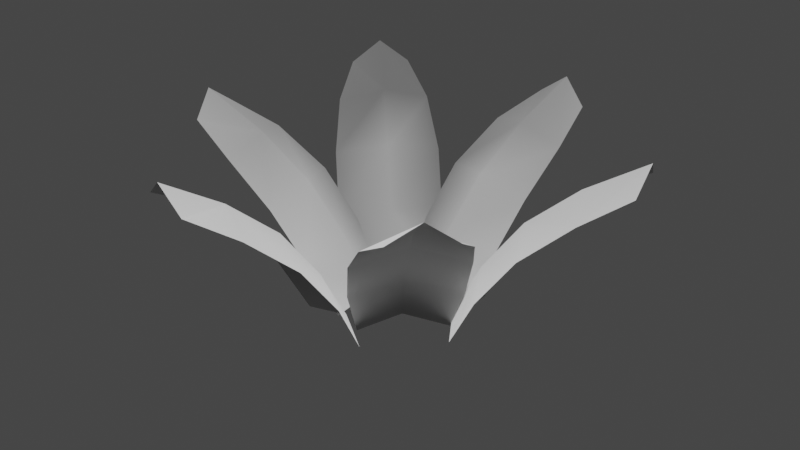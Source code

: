 # Source: Grass.blend  (saved by Blender 3.6.11; exported with 4.5.12 LTS)
import bpy
from mathutils import Matrix  # noqa: F401  (used for matrix-valued properties, if any)

bpy.ops.wm.read_factory_settings(use_empty=True)
scene = bpy.context.scene
scene.name = 'Scene'

# ---- collections
col_collection = bpy.data.collections.new('Collection'); scene.collection.children.link(col_collection)

# ---- materials (node trees are filled in below, after node groups)
mat_grass = bpy.data.materials.new('Grass')
mat_grass.use_transparent_shadow = False

# ---- material node trees
mat_grass.use_nodes = True; mat_grass.node_tree.nodes.clear()
_N = mat_grass.node_tree.nodes; _L = mat_grass.node_tree.links
n0 = _N.new('ShaderNodeBsdfPrincipled'); n0.name = 'Principled BSDF'; n0.location = (10, 300)
n0.distribution = 'GGX'
n0.subsurface_method = 'RANDOM_WALK_SKIN'
n0.inputs[3].default_value = 1.45
n0.inputs[27].default_value = (0.0, 0.0, 0.0, 1.0)
n0.inputs[28].default_value = 1.0
n1 = _N.new('ShaderNodeOutputMaterial'); n1.name = 'Material Output'; n1.location = (300, 300)
_L.new(n0.outputs[0], n1.inputs[0])
n1.is_active_output = True

# ---- world
world_world = bpy.data.worlds.new('World'); scene.world = world_world
world_world.use_nodes = True; world_world.node_tree.nodes.clear()
_N = world_world.node_tree.nodes; _L = world_world.node_tree.links
n0 = _N.new('ShaderNodeOutputWorld'); n0.name = 'World Output'; n0.location = (300, 300)
n1 = _N.new('ShaderNodeBackground'); n1.name = 'Background'; n1.location = (10, 300)
n1.inputs[0].default_value = (0.05088, 0.05088, 0.05088, 1.0)
_L.new(n1.outputs[0], n0.inputs[0])
n0.is_active_output = True
world_world.color = (0.05088, 0.05088, 0.05088)
world_world.use_sun_shadow = False
world_world.sun_shadow_jitter_overblur = 0.0

# ---- meshes
me_plane = bpy.data.meshes.new('Plane')
me_plane.from_pydata([(-0.4482, 0.7466, 0.6529), (-0.2725, 0.6175, 0.4683), (-0.1554, 0.4985, 0.2387), (-0.3827, 0.1, 0.0), (-0.7466, 0.4482, 0.6529), (-0.4985, 0.1554, 0.2387), (-0.6175, 0.2725, 0.4683), (-0.1, 0.3827, 0.0), (-0.8317, 0.6403, 0.7728), (-0.6403, 0.8317, 0.7728), (-0.567, 0.567, 0.7119), (-0.4071, 0.4071, 0.5178), (-0.2829, 0.2829, 0.2768), (-0.1953, 0.1953, 0.03301), (-0.7512, 0.7512, 0.8716), (-0.7341, 0.02178, 0.6529), (-0.5344, 0.1094, 0.4683), (-0.3728, 0.1512, 0.2387), (-0.1414, -0.2448, 0.0), (-0.6248, -0.3859, 0.6529), (-0.2473, -0.3174, 0.2387), (-0.4081, -0.3619, 0.4683), (-0.2448, 0.1414, 0.0), (-0.8337, -0.3635, 0.7728), (-0.9038, -0.1021, 0.7728), (-0.638, -0.1709, 0.7119), (-0.4195, -0.1124, 0.5178), (-0.2499, -0.06696, 0.2768), (-0.1302, -0.03489, 0.03301), (-0.8896, -0.2384, 0.8716), (-0.4319, -0.7522, 0.6529), (-0.4079, -0.5355, 0.4683), (-0.3634, -0.3747, 0.2387), (0.09534, -0.3722, 0.0), (-0.02423, -0.8615, 0.6529), (0.1052, -0.5002, 0.2387), (0.06335, -0.6618, 0.4683), (-0.2908, -0.2688, 0.0), (-0.1481, -1.031, 0.7728), (-0.4095, -0.9611, 0.7728), (-0.217, -0.7654, 0.7119), (-0.1584, -0.5469, 0.5178), (-0.113, -0.3773, 0.2768), (-0.0809, -0.2576, 0.03301), (-0.2844, -1.017, 0.8716), (0.3482, -0.6466, 0.6529), (0.1725, -0.5175, 0.4683), (0.05545, -0.3985, 0.2387), (0.2827, 2.98e-08, 0.0), (0.6466, -0.3482, 0.6529), (0.3985, -0.05545, 0.2387), (0.5175, -0.1725, 0.4683), (2.98e-08, -0.2827, 0.0), (0.7317, -0.5403, 0.7728), (0.5403, -0.7317, 0.7728), (0.467, -0.467, 0.7119), (0.3071, -0.3071, 0.5178), (0.1829, -0.1829, 0.2768), (0.09533, -0.09533, 0.03301), (0.6512, -0.6512, 0.8716), (0.8473, 0.01361, 0.6529), (0.6476, -0.07397, 0.4683), (0.4861, -0.1158, 0.2387), (0.2546, 0.2802, 0.0), (0.7381, 0.4213, 0.6529), (0.3605, 0.3528, 0.2387), (0.5214, 0.3973, 0.4683), (0.3581, -0.106, 0.0), (0.947, 0.3989, 0.7728), (1.017, 0.1375, 0.7728), (0.7512, 0.2063, 0.7119), (0.5327, 0.1478, 0.5178), (0.3632, 0.1024, 0.2768), (0.2435, 0.07028, 0.03301), (1.003, 0.2738, 0.8716), (0.3859, 0.6248, 0.6529), (0.3619, 0.4081, 0.4683), (0.3174, 0.2473, 0.2387), (-0.1414, 0.2448, 0.0), (-0.02178, 0.7341, 0.6529), (-0.1512, 0.3728, 0.2387), (-0.1094, 0.5344, 0.4683), (0.2448, 0.1414, 0.0), (0.1021, 0.9038, 0.7728), (0.3635, 0.8337, 0.7728), (0.1709, 0.638, 0.7119), (0.1124, 0.4195, 0.5178), (0.06696, 0.2499, 0.2768), (0.03489, 0.1302, 0.03301), (0.2384, 0.8896, 0.8716)], [], [(12, 13, 7, 2), (11, 1, 0, 10), (12, 2, 1, 11), (14, 10, 0, 9), (8, 4, 10, 14), (5, 12, 11, 6), (6, 11, 10, 4), (5, 3, 13, 12), (27, 28, 22, 17), (26, 16, 15, 25), (27, 17, 16, 26), (29, 25, 15, 24), (23, 19, 25, 29), (20, 27, 26, 21), (21, 26, 25, 19), (20, 18, 28, 27), (42, 43, 37, 32), (41, 31, 30, 40), (42, 32, 31, 41), (44, 40, 30, 39), (38, 34, 40, 44), (35, 42, 41, 36), (36, 41, 40, 34), (35, 33, 43, 42), (57, 58, 52, 47), (56, 46, 45, 55), (57, 47, 46, 56), (59, 55, 45, 54), (53, 49, 55, 59), (50, 57, 56, 51), (51, 56, 55, 49), (50, 48, 58, 57), (72, 73, 67, 62), (71, 61, 60, 70), (72, 62, 61, 71), (74, 70, 60, 69), (68, 64, 70, 74), (65, 72, 71, 66), (66, 71, 70, 64), (65, 63, 73, 72), (87, 88, 82, 77), (86, 76, 75, 85), (87, 77, 76, 86), (89, 85, 75, 84), (83, 79, 85, 89), (80, 87, 86, 81), (81, 86, 85, 79), (80, 78, 88, 87)])
me_plane.polygons.foreach_set('use_smooth', [True] * 48)
_uv = me_plane.uv_layers.new(name='UVMap')
_uv.uv.foreach_set('vector', [0.5002, 0.2469, 0.5002, 0.003997, 0.9915, 0.003997, 0.9915, 0.2469, 0.5002, 0.5047, 0.9915, 0.5047, 0.9915, 0.7637, 0.5002, 0.7637, 0.5002, 0.2469, 0.9915, 0.2469, 0.9915, 0.5047, 0.5002, 0.5047, 0.5002, 0.9987, 0.5002, 0.7637, 0.9915, 0.7637, 0.9915, 0.9987, 0.008827, 0.9987, 0.008827, 0.7637, 0.5002, 0.7637, 0.5002, 0.9987, 0.008827, 0.2469, 0.5002, 0.2469, 0.5002, 0.5047, 0.008827, 0.5047, 0.008827, 0.5047, 0.5002, 0.5047, 0.5002, 0.7637, 0.008827, 0.7637, 0.008827, 0.2469, 0.008827, 0.003997, 0.5002, 0.003997, 0.5002, 0.2469, 0.5002, 0.2469, 0.5002, 0.003997, 0.9915, 0.003997, 0.9915, 0.2469, 0.5002, 0.5047, 0.9915, 0.5047, 0.9915, 0.7637, 0.5002, 0.7637, 0.5002, 0.2469, 0.9915, 0.2469, 0.9915, 0.5047, 0.5002, 0.5047, 0.5002, 0.9987, 0.5002, 0.7637, 0.9915, 0.7637, 0.9915, 0.9987, 0.008827, 0.9987, 0.008827, 0.7637, 0.5002, 0.7637, 0.5002, 0.9987, 0.008827, 0.2469, 0.5002, 0.2469, 0.5002, 0.5047, 0.008827, 0.5047, 0.008827, 0.5047, 0.5002, 0.5047, 0.5002, 0.7637, 0.008827, 0.7637, 0.008827, 0.2469, 0.008827, 0.003997, 0.5002, 0.003997, 0.5002, 0.2469, 0.5002, 0.2469, 0.5002, 0.003997, 0.9915, 0.003997, 0.9915, 0.2469, 0.5002, 0.5047, 0.9915, 0.5047, 0.9915, 0.7637, 0.5002, 0.7637, 0.5002, 0.2469, 0.9915, 0.2469, 0.9915, 0.5047, 0.5002, 0.5047, 0.5002, 0.9987, 0.5002, 0.7637, 0.9915, 0.7637, 0.9915, 0.9987, 0.008827, 0.9987, 0.008827, 0.7637, 0.5002, 0.7637, 0.5002, 0.9987, 0.008827, 0.2469, 0.5002, 0.2469, 0.5002, 0.5047, 0.008827, 0.5047, 0.008827, 0.5047, 0.5002, 0.5047, 0.5002, 0.7637, 0.008827, 0.7637, 0.008827, 0.2469, 0.008827, 0.003997, 0.5002, 0.003997, 0.5002, 0.2469, 0.5002, 0.2469, 0.5002, 0.003997, 0.9915, 0.003997, 0.9915, 0.2469, 0.5002, 0.5047, 0.9915, 0.5047, 0.9915, 0.7637, 0.5002, 0.7637, 0.5002, 0.2469, 0.9915, 0.2469, 0.9915, 0.5047, 0.5002, 0.5047, 0.5002, 0.9987, 0.5002, 0.7637, 0.9915, 0.7637, 0.9915, 0.9987, 0.008827, 0.9987, 0.008827, 0.7637, 0.5002, 0.7637, 0.5002, 0.9987, 0.008827, 0.2469, 0.5002, 0.2469, 0.5002, 0.5047, 0.008827, 0.5047, 0.008827, 0.5047, 0.5002, 0.5047, 0.5002, 0.7637, 0.008827, 0.7637, 0.008827, 0.2469, 0.008827, 0.003997, 0.5002, 0.003997, 0.5002, 0.2469, 0.5002, 0.2469, 0.5002, 0.003997, 0.9915, 0.003997, 0.9915, 0.2469, 0.5002, 0.5047, 0.9915, 0.5047, 0.9915, 0.7637, 0.5002, 0.7637, 0.5002, 0.2469, 0.9915, 0.2469, 0.9915, 0.5047, 0.5002, 0.5047, 0.5002, 0.9987, 0.5002, 0.7637, 0.9915, 0.7637, 0.9915, 0.9987, 0.008827, 0.9987, 0.008827, 0.7637, 0.5002, 0.7637, 0.5002, 0.9987, 0.008827, 0.2469, 0.5002, 0.2469, 0.5002, 0.5047, 0.008827, 0.5047, 0.008827, 0.5047, 0.5002, 0.5047, 0.5002, 0.7637, 0.008827, 0.7637, 0.008827, 0.2469, 0.008827, 0.003997, 0.5002, 0.003997, 0.5002, 0.2469, 0.5002, 0.2469, 0.5002, 0.003997, 0.9915, 0.003997, 0.9915, 0.2469, 0.5002, 0.5047, 0.9915, 0.5047, 0.9915, 0.7637, 0.5002, 0.7637, 0.5002, 0.2469, 0.9915, 0.2469, 0.9915, 0.5047, 0.5002, 0.5047, 0.5002, 0.9987, 0.5002, 0.7637, 0.9915, 0.7637, 0.9915, 0.9987, 0.008827, 0.9987, 0.008827, 0.7637, 0.5002, 0.7637, 0.5002, 0.9987, 0.008827, 0.2469, 0.5002, 0.2469, 0.5002, 0.5047, 0.008827, 0.5047, 0.008827, 0.5047, 0.5002, 0.5047, 0.5002, 0.7637, 0.008827, 0.7637, 0.008827, 0.2469, 0.008827, 0.003997, 0.5002, 0.003997, 0.5002, 0.2469])
me_plane.materials.append(mat_grass)
me_plane.update()
me_plane.normals_split_custom_set([tuple(v) for v in zip(*[iter([-0.1989, 0.1988, 0.9596, -0.1989, 0.1989, 0.9596, -2.956e-05, 0.2812, 0.9596, -0.1005, 0.5053, 0.8571, -0.1989, 0.1989, 0.9596, -0.1971, 0.4761, 0.857, -0.2862, 0.4284, 0.8571, -0.3644, 0.3643, 0.857, -0.1989, 0.1988, 0.9596, -0.1005, 0.5053, 0.8571, -0.1971, 0.4761, 0.857, -0.1989, 0.1989, 0.9596, -0.3643, 0.3644, 0.857, -0.3644, 0.3643, 0.857, -0.2862, 0.4284, 0.8571, -0.2863, 0.4284, 0.857, -0.4284, 0.2863, 0.857, -0.4284, 0.2862, 0.857, -0.3644, 0.3643, 0.857, -0.3643, 0.3644, 0.857, -0.5053, 0.1005, 0.857, -0.1989, 0.1988, 0.9596, -0.1989, 0.1989, 0.9596, -0.476, 0.1972, 0.8571, -0.476, 0.1972, 0.8571, -0.1989, 0.1989, 0.9596, -0.3644, 0.3643, 0.857, -0.4284, 0.2862, 0.857, -0.5053, 0.1005, 0.857, -0.2812, 4.137e-05, 0.9596, -0.1989, 0.1989, 0.9596, -0.1989, 0.1988, 0.9596, -0.2716, -0.07288, 0.9596, -0.2717, -0.07285, 0.9596, -0.2436, 0.1406, 0.9596, -0.4879, 0.1656, 0.8571, -0.2717, -0.07283, 0.9596, -0.5108, 0.0673, 0.857, -0.5141, -0.03369, 0.8571, -0.4977, -0.1334, 0.857, -0.2716, -0.07288, 0.9596, -0.4879, 0.1656, 0.8571, -0.5108, 0.0673, 0.857, -0.2717, -0.07283, 0.9596, -0.4977, -0.1333, 0.857, -0.4977, -0.1334, 0.857, -0.5141, -0.03369, 0.8571, -0.5142, -0.0337, 0.857, -0.4621, -0.2279, 0.857, -0.4621, -0.2279, 0.857, -0.4977, -0.1334, 0.857, -0.4977, -0.1333, 0.857, -0.3397, -0.3874, 0.857, -0.2716, -0.07288, 0.9596, -0.2717, -0.07283, 0.9596, -0.4088, -0.3136, 0.8571, -0.4088, -0.3136, 0.8571, -0.2717, -0.07283, 0.9596, -0.4977, -0.1334, 0.857, -0.4621, -0.2279, 0.857, -0.3397, -0.3874, 0.857, -0.1406, -0.2435, 0.9596, -0.2717, -0.07285, 0.9596, -0.2716, -0.07288, 0.9596, -0.0727, -0.2717, 0.9596, -0.07276, -0.2717, 0.9596, -0.2435, -0.1406, 0.9596, -0.3874, -0.3397, 0.8571, -0.07276, -0.2717, 0.9596, -0.3137, -0.4088, 0.857, -0.2279, -0.4621, 0.8571, -0.1333, -0.4977, 0.857, -0.0727, -0.2717, 0.9596, -0.3874, -0.3397, 0.8571, -0.3137, -0.4088, 0.857, -0.07276, -0.2717, 0.9596, -0.1334, -0.4977, 0.857, -0.1333, -0.4977, 0.857, -0.2279, -0.4621, 0.8571, -0.2279, -0.4621, 0.857, -0.03373, -0.5141, 0.857, -0.03367, -0.5141, 0.857, -0.1333, -0.4977, 0.857, -0.1334, -0.4977, 0.857, 0.1656, -0.4879, 0.857, -0.0727, -0.2717, 0.9596, -0.07276, -0.2717, 0.9596, 0.06723, -0.5108, 0.8571, 0.06723, -0.5108, 0.8571, -0.07276, -0.2717, 0.9596, -0.1333, -0.4977, 0.857, -0.03367, -0.5141, 0.857, 0.1656, -0.4879, 0.857, 0.1406, -0.2436, 0.9596, -0.07276, -0.2717, 0.9596, -0.0727, -0.2717, 0.9596, 0.1989, -0.1988, 0.9596, 0.1989, -0.1989, 0.9596, 2.968e-05, -0.2812, 0.9596, 0.1005, -0.5053, 0.8571, 0.1989, -0.1989, 0.9596, 0.1971, -0.4761, 0.857, 0.2862, -0.4284, 0.8571, 0.3644, -0.3643, 0.857, 0.1989, -0.1988, 0.9596, 0.1005, -0.5053, 0.8571, 0.1971, -0.4761, 0.857, 0.1989, -0.1989, 0.9596, 0.3643, -0.3644, 0.857, 0.3644, -0.3643, 0.857, 0.2862, -0.4284, 0.8571, 0.2863, -0.4284, 0.857, 0.4284, -0.2863, 0.857, 0.4284, -0.2862, 0.857, 0.3644, -0.3643, 0.857, 0.3643, -0.3644, 0.857, 0.5053, -0.1005, 0.857, 0.1989, -0.1988, 0.9596, 0.1989, -0.1989, 0.9596, 0.476, -0.1972, 0.8571, 0.476, -0.1972, 0.8571, 0.1989, -0.1989, 0.9596, 0.3644, -0.3643, 0.857, 0.4284, -0.2862, 0.857, 0.5053, -0.1005, 0.857, 0.2812, -4.131e-05, 0.9596, 0.1989, -0.1989, 0.9596, 0.1989, -0.1988, 0.9596, 0.2716, 0.07288, 0.9596, 0.2717, 0.07285, 0.9596, 0.2436, -0.1406, 0.9596, 0.4879, -0.1656, 0.8571, 0.2717, 0.07283, 0.9596, 0.5108, -0.0673, 0.857, 0.5141, 0.03369, 0.8571, 0.4977, 0.1334, 0.857, 0.2716, 0.07288, 0.9596, 0.4879, -0.1656, 0.8571, 0.5108, -0.0673, 0.857, 0.2717, 0.07283, 0.9596, 0.4977, 0.1333, 0.857, 0.4977, 0.1334, 0.857, 0.5141, 0.03369, 0.8571, 0.5142, 0.0337, 0.857, 0.4621, 0.2279, 0.857, 0.4621, 0.2279, 0.857, 0.4977, 0.1334, 0.857, 0.4977, 0.1333, 0.857, 0.3397, 0.3874, 0.857, 0.2716, 0.07288, 0.9596, 0.2717, 0.07283, 0.9596, 0.4088, 0.3136, 0.8571, 0.4088, 0.3136, 0.8571, 0.2717, 0.07283, 0.9596, 0.4977, 0.1334, 0.857, 0.4621, 0.2279, 0.857, 0.3397, 0.3874, 0.857, 0.1406, 0.2435, 0.9596, 0.2717, 0.07285, 0.9596, 0.2716, 0.07288, 0.9596, 0.0727, 0.2717, 0.9596, 0.07276, 0.2717, 0.9596, 0.2435, 0.1406, 0.9596, 0.3874, 0.3397, 0.8571, 0.07276, 0.2717, 0.9596, 0.3137, 0.4088, 0.857, 0.2279, 0.4621, 0.8571, 0.1333, 0.4977, 0.857, 0.0727, 0.2717, 0.9596, 0.3874, 0.3397, 0.8571, 0.3137, 0.4088, 0.857, 0.07276, 0.2717, 0.9596, 0.1334, 0.4977, 0.857, 0.1333, 0.4977, 0.857, 0.2279, 0.4621, 0.8571, 0.2279, 0.4621, 0.857, 0.03373, 0.5141, 0.857, 0.03367, 0.5141, 0.857, 0.1333, 0.4977, 0.857, 0.1334, 0.4977, 0.857, -0.1656, 0.4879, 0.857, 0.0727, 0.2717, 0.9596, 0.07276, 0.2717, 0.9596, -0.06723, 0.5108, 0.8571, -0.06723, 0.5108, 0.8571, 0.07276, 0.2717, 0.9596, 0.1333, 0.4977, 0.857, 0.03367, 0.5141, 0.857, -0.1656, 0.4879, 0.857, -0.1406, 0.2436, 0.9596, 0.07276, 0.2717, 0.9596, 0.0727, 0.2717, 0.9596])] * 3)])

# ---- objects
ob_plane = bpy.data.objects.new('Plane', me_plane)

# ---- transforms, parenting, visibility, modifiers, constraints
ob_plane.location = (0.0, 0.0, 0.0)

# ---- collection membership
col_collection.objects.link(ob_plane)

# ---- scene / render settings (as saved in the file)
scene.frame_start = 1; scene.frame_end = 250; scene.frame_set(1)
scene.render.engine = 'BLENDER_EEVEE_NEXT'
scene.cycles.sampling_pattern = 'TABULATED_SOBOL'
scene.view_settings.view_transform = 'Filmic'
bpy.context.view_layer.update()

# ---- added for rendering (the .blend has no active camera and no usable light): camera, sun
cam_auto = bpy.data.cameras.new('AutoCamera')
cam_auto.lens = 50.0
cam_auto.sensor_width = 36.0
cam_auto.clip_end = 1000.0
ob_auto_camera = bpy.data.objects.new('AutoCamera', cam_auto)
scene.collection.objects.link(ob_auto_camera)
ob_auto_camera.location = (2.70495, -3.24169, 2.55443)
ob_auto_camera.rotation_euler = (1.09748, -7.21219e-08, 0.694738)
scene.camera = ob_auto_camera
light_auto_sun = bpy.data.lights.new('AutoSun', 'SUN')
light_auto_sun.energy = 3.0
light_auto_sun.angle = 0.0523599
ob_auto_sun = bpy.data.objects.new('AutoSun', light_auto_sun)
scene.collection.objects.link(ob_auto_sun)
ob_auto_sun.rotation_euler = (0.872665, 0.174533, 0.523599)
bpy.context.view_layer.update()
